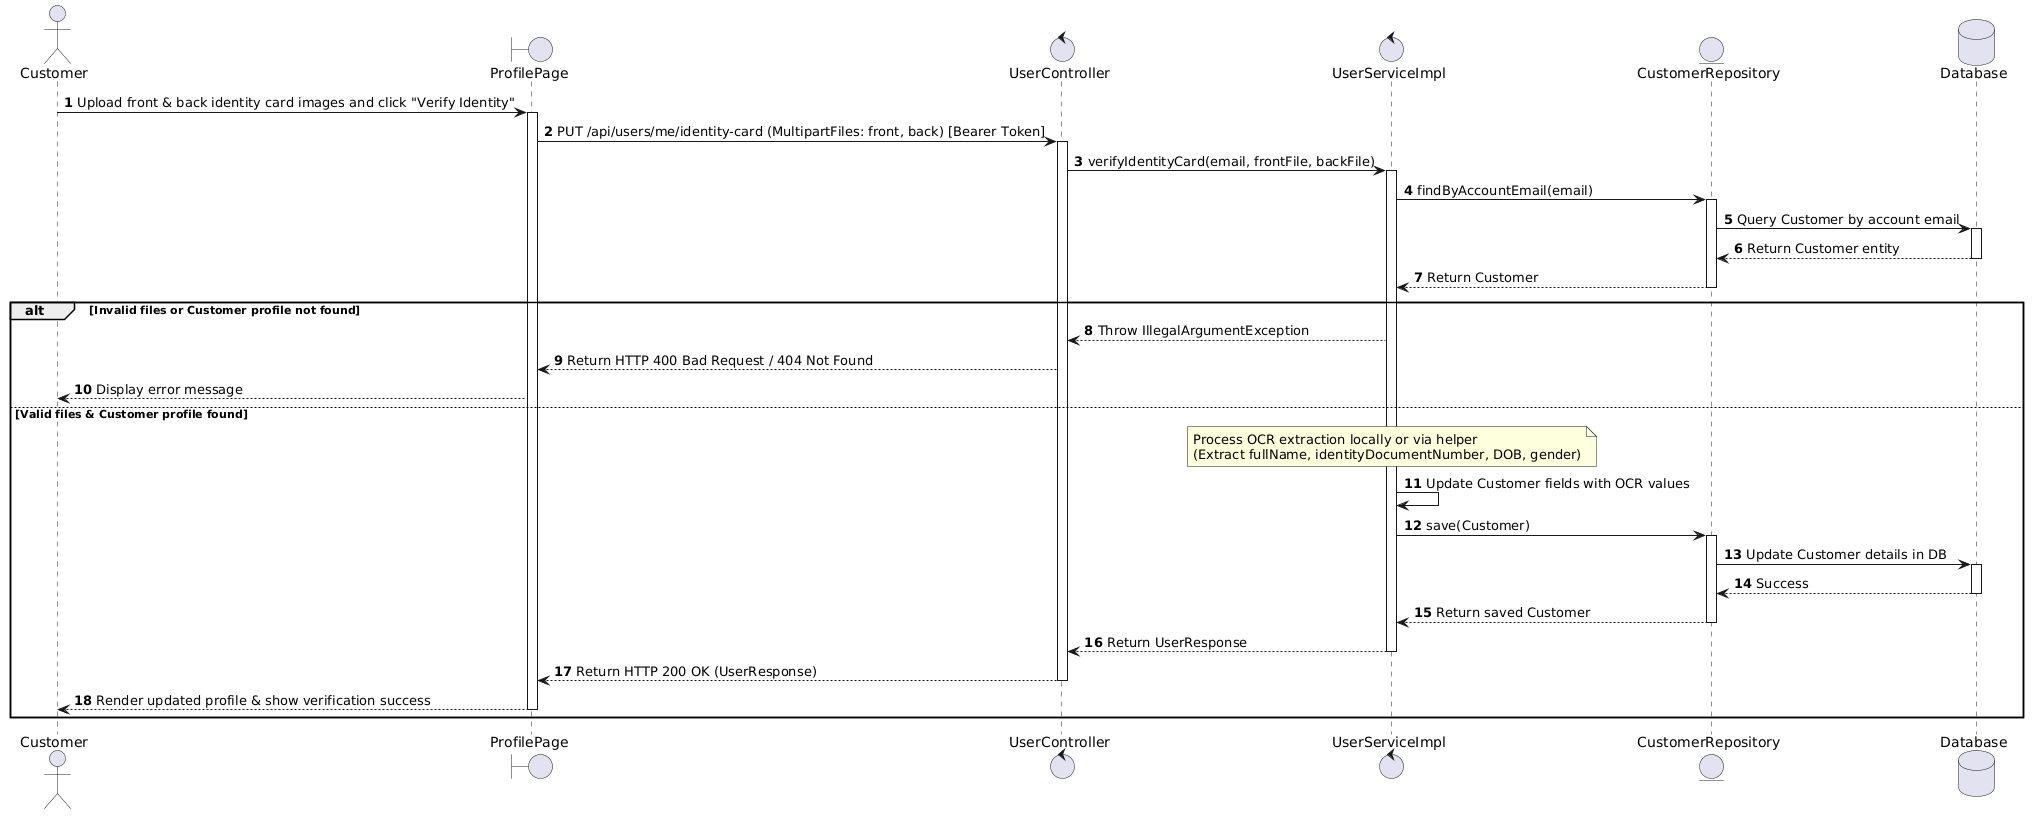

The diagram above was rendered by PlantUML. Its source (embedded in the PNG):
@startuml
actor Customer
boundary "ProfilePage" as Page
control "UserController" as Controller
control "UserServiceImpl" as Service
entity "CustomerRepository" as CustomerRepo
database "Database" as Database

autonumber

Customer -> Page : Upload front & back identity card images and click "Verify Identity"
activate Page

Page -> Controller : PUT /api/users/me/identity-card (MultipartFiles: front, back) [Bearer Token]
activate Controller

Controller -> Service : verifyIdentityCard(email, frontFile, backFile)
activate Service

Service -> CustomerRepo : findByAccountEmail(email)
activate CustomerRepo
CustomerRepo -> Database : Query Customer by account email
activate Database
Database --> CustomerRepo : Return Customer entity
deactivate Database
CustomerRepo --> Service : Return Customer
deactivate CustomerRepo

alt Invalid files or Customer profile not found
    Service --> Controller : Throw IllegalArgumentException
    Controller --> Page : Return HTTP 400 Bad Request / 404 Not Found
    Page --> Customer : Display error message
else Valid files & Customer profile found
    note over Service: Process OCR extraction locally or via helper\n(Extract fullName, identityDocumentNumber, DOB, gender)

    Service -> Service : Update Customer fields with OCR values
    
    Service -> CustomerRepo : save(Customer)
    activate CustomerRepo
    CustomerRepo -> Database : Update Customer details in DB
    activate Database
    Database --> CustomerRepo : Success
    deactivate Database
    CustomerRepo --> Service : Return saved Customer
    deactivate CustomerRepo

    Service --> Controller : Return UserResponse
    deactivate Service

    Controller --> Page : Return HTTP 200 OK (UserResponse)
    deactivate Controller

    Page --> Customer : Render updated profile & show verification success
    deactivate Page
end
@endum